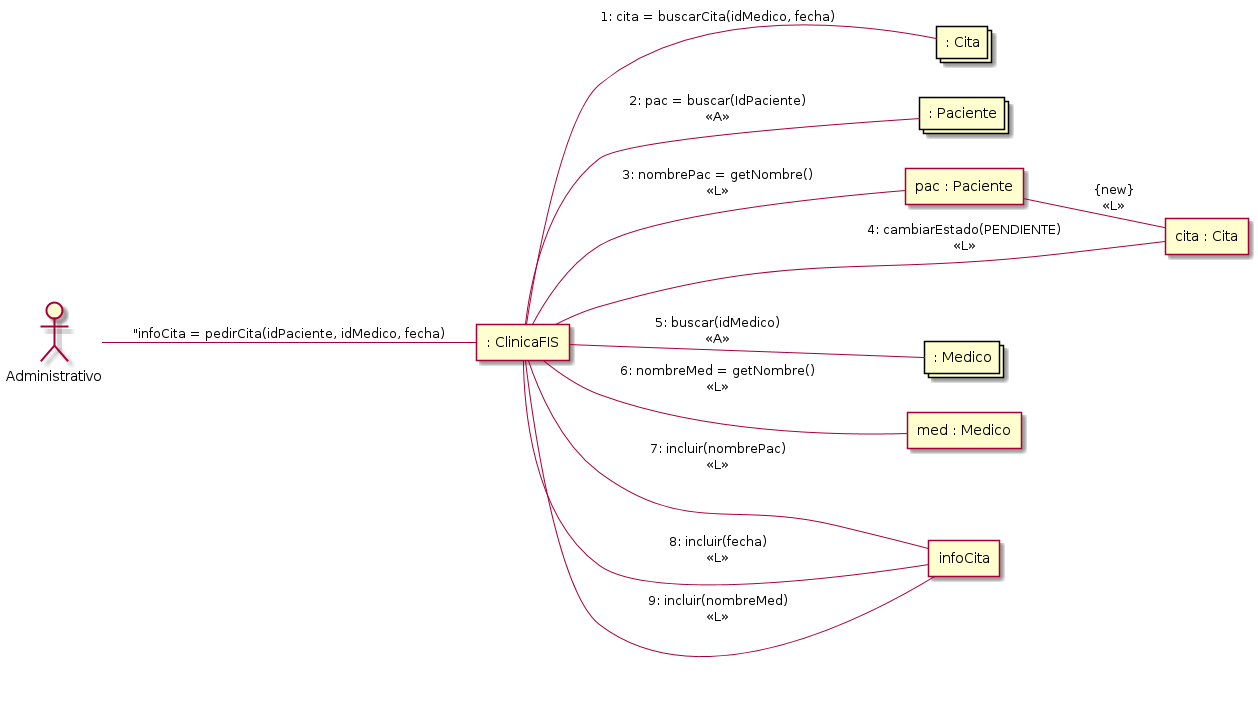

The diagram above was rendered by PlantUML. Its source (embedded in the PNG):
@startuml
left to right direction

actor Administrativo

agent ": ClinicaFIS" as FIS
collections ": Cita" as cita
collections ": Paciente" as p
agent "pac : Paciente" as pac
agent "cita : Cita" as c
collections ": Medico" as m
agent "med : Medico" as med
agent infoCita

Administrativo -- FIS : "infoCita = pedirCita(idPaciente, idMedico, fecha)
FIS -- cita : "1: cita = buscarCita(idMedico, fecha)"
FIS -- p : "2: pac = buscar(IdPaciente)\n<<A>>"
FIS -- pac : "3: nombrePac = getNombre()\n<<L>>"
pac -- c : "{new}\n<<L>>"
FIS -- c : "4: cambiarEstado(PENDIENTE)\n<<L>>"
FIS -- m : "5: buscar(idMedico)\n<<A>>"
FIS -- med : "6: nombreMed = getNombre()\n<<L>>"
FIS -- infoCita : "7: incluir(nombrePac)\n<<L>>"
FIS -- infoCita : "8: incluir(fecha)\n<<L>>"
FIS -- infoCita : "9: incluir(nombreMed)\n<<L>>"

@enduml